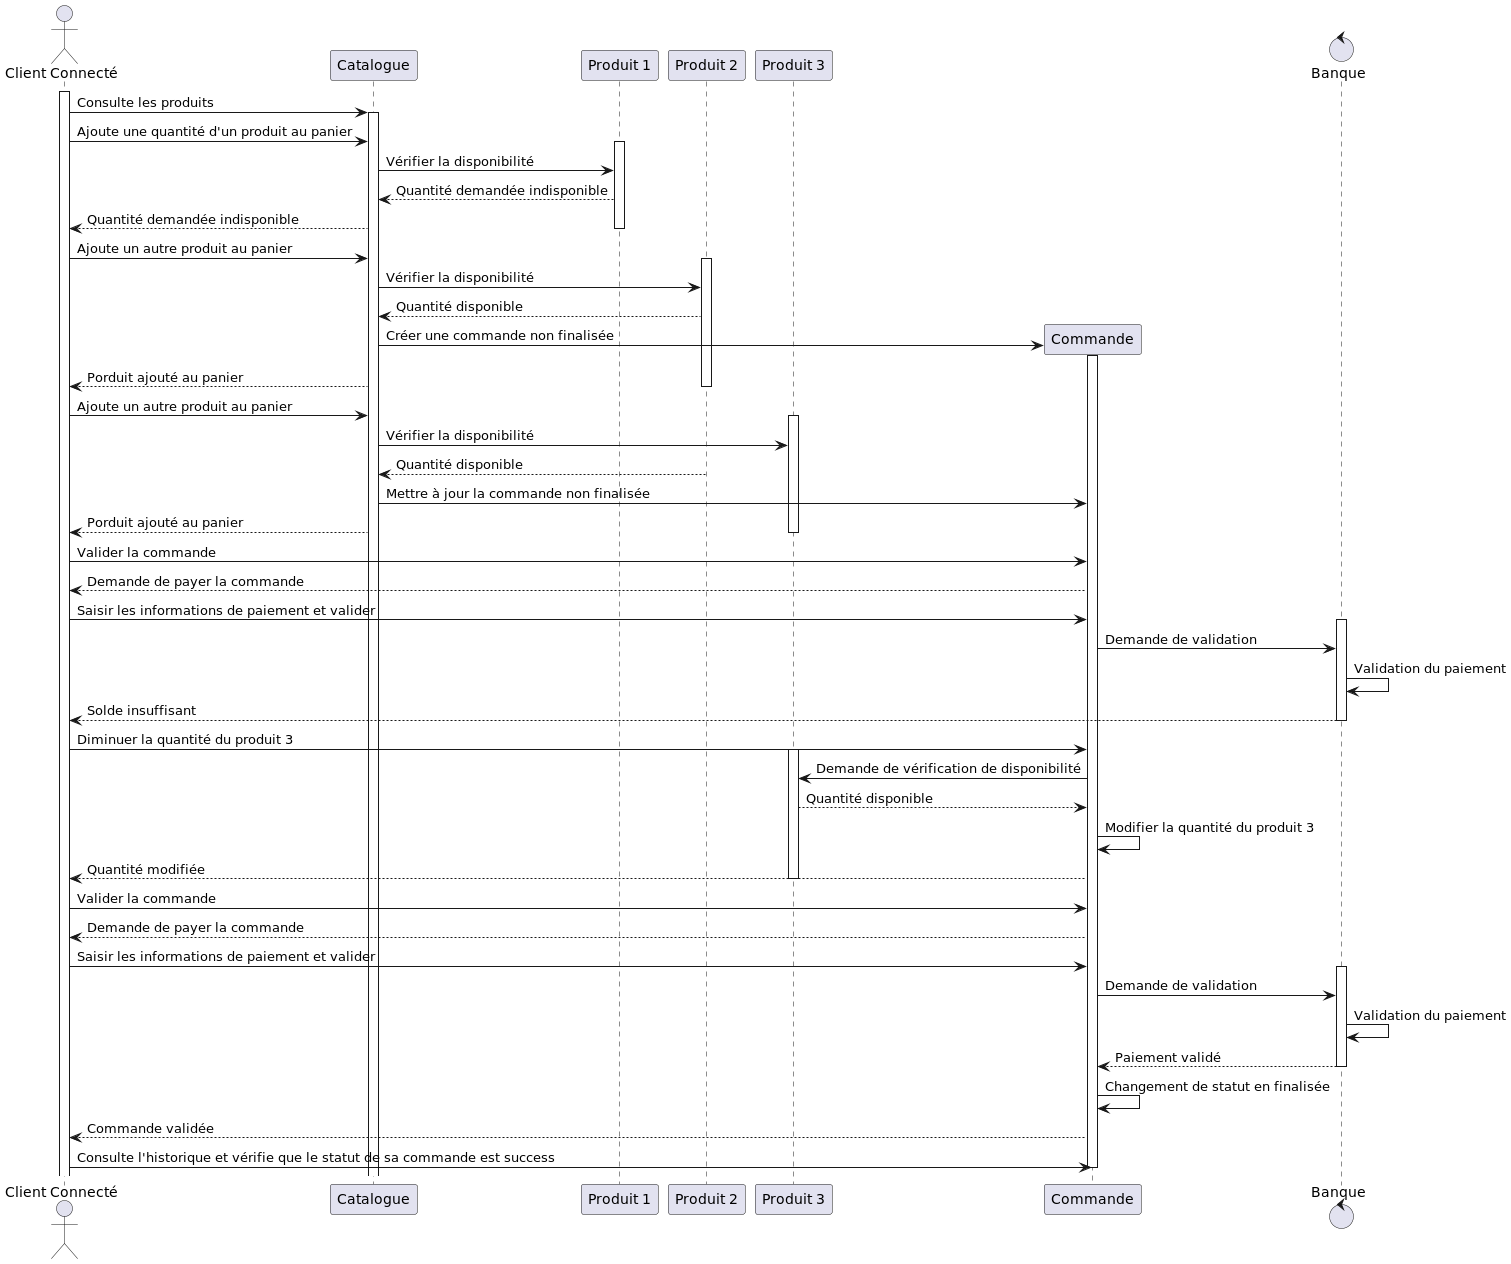

The diagram above was rendered by PlantUML. Its source (embedded in the PNG):
@startuml

actor "Client Connecté" as Client
participant "Catalogue" as Catalogue
participant "Produit 1" as Article1
participant "Produit 2" as Article2
participant "Produit 3" as Article3

activate Client

Client -> Catalogue: Consulte les produits
activate Catalogue
Client -> Catalogue: Ajoute une quantité d'un produit au panier

activate Article1
Catalogue -> Article1: Vérifier la disponibilité
Article1 --> Catalogue: Quantité demandée indisponible
Catalogue --> Client: Quantité demandée indisponible
deactivate Article1

Client -> Catalogue: Ajoute un autre produit au panier

activate Article2
Catalogue -> Article2: Vérifier la disponibilité
Article2 --> Catalogue: Quantité disponible
create  Commande
Catalogue -> Commande: Créer une commande non finalisée
activate Commande
Catalogue --> Client: Porduit ajouté au panier
deactivate Article2

Client -> Catalogue: Ajoute un autre produit au panier

activate Article3
Catalogue -> Article3: Vérifier la disponibilité
Article2 --> Catalogue: Quantité disponible
Catalogue -> Commande: Mettre à jour la commande non finalisée
Catalogue --> Client: Porduit ajouté au panier
deactivate Article3

Client -> Commande: Valider la commande
Commande --> Client: Demande de payer la commande

Client -> Commande: Saisir les informations de paiement et valider
control "Banque" as Banque
activate Banque
Commande -> Banque: Demande de validation
Banque -> "Banque": Validation du paiement
Banque --> Client: Solde insuffisant
deactivate Banque

Client -> Commande: Diminuer la quantité du produit 3
activate Article3
Commande -> Article3: Demande de vérification de disponibilité
Article3 --> Commande: Quantité disponible
Commande -> Commande: Modifier la quantité du produit 3
Commande --> Client: Quantité modifiée
deactivate Article3

Client -> Commande: Valider la commande
Commande --> Client: Demande de payer la commande

Client -> Commande: Saisir les informations de paiement et valider
activate Banque
Commande -> Banque: Demande de validation
Banque -> Banque: Validation du paiement
Banque --> Commande: Paiement validé
deactivate Banque

Commande -> Commande: Changement de statut en finalisée
Commande --> Client: Commande validée

Client -> Commande: Consulte l'historique et vérifie que le statut de sa commande est success
deactivate Commande

@enduml